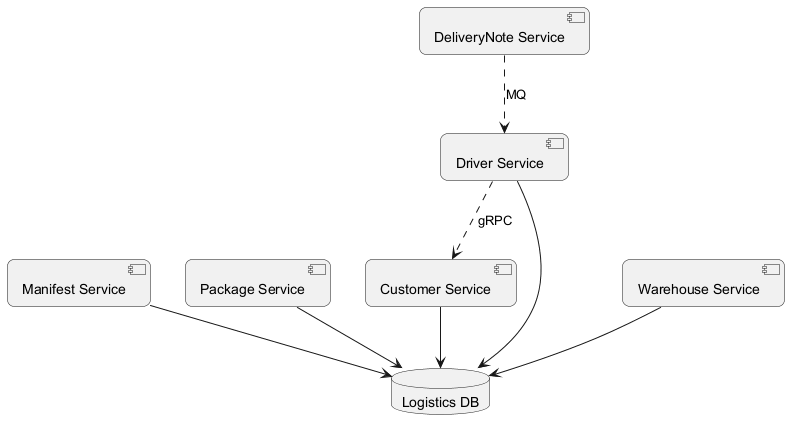

The diagram above was rendered by PlantUML. Its source (embedded in the PNG):
@startuml
skinparam backgroundColor #FFFFFF
skinparam roundCorner 15
component "Manifest Service" as C_ManifestService
component "Package Service" as C_PackageService
component "Customer Service" as C_CustomerService
component "Driver Service" as C_DriverService
component "Warehouse Service" as C_WarehouseService
component "DeliveryNote Service" as C_DeliveryNoteService
database "Logistics DB" as DB_logistics
C_ManifestService --> DB_logistics
C_PackageService --> DB_logistics
C_CustomerService --> DB_logistics
C_DriverService --> DB_logistics
C_WarehouseService --> DB_logistics
C_DeliveryNoteService ..> C_DriverService : MQ
C_DriverService ..> C_CustomerService : gRPC
@enduml